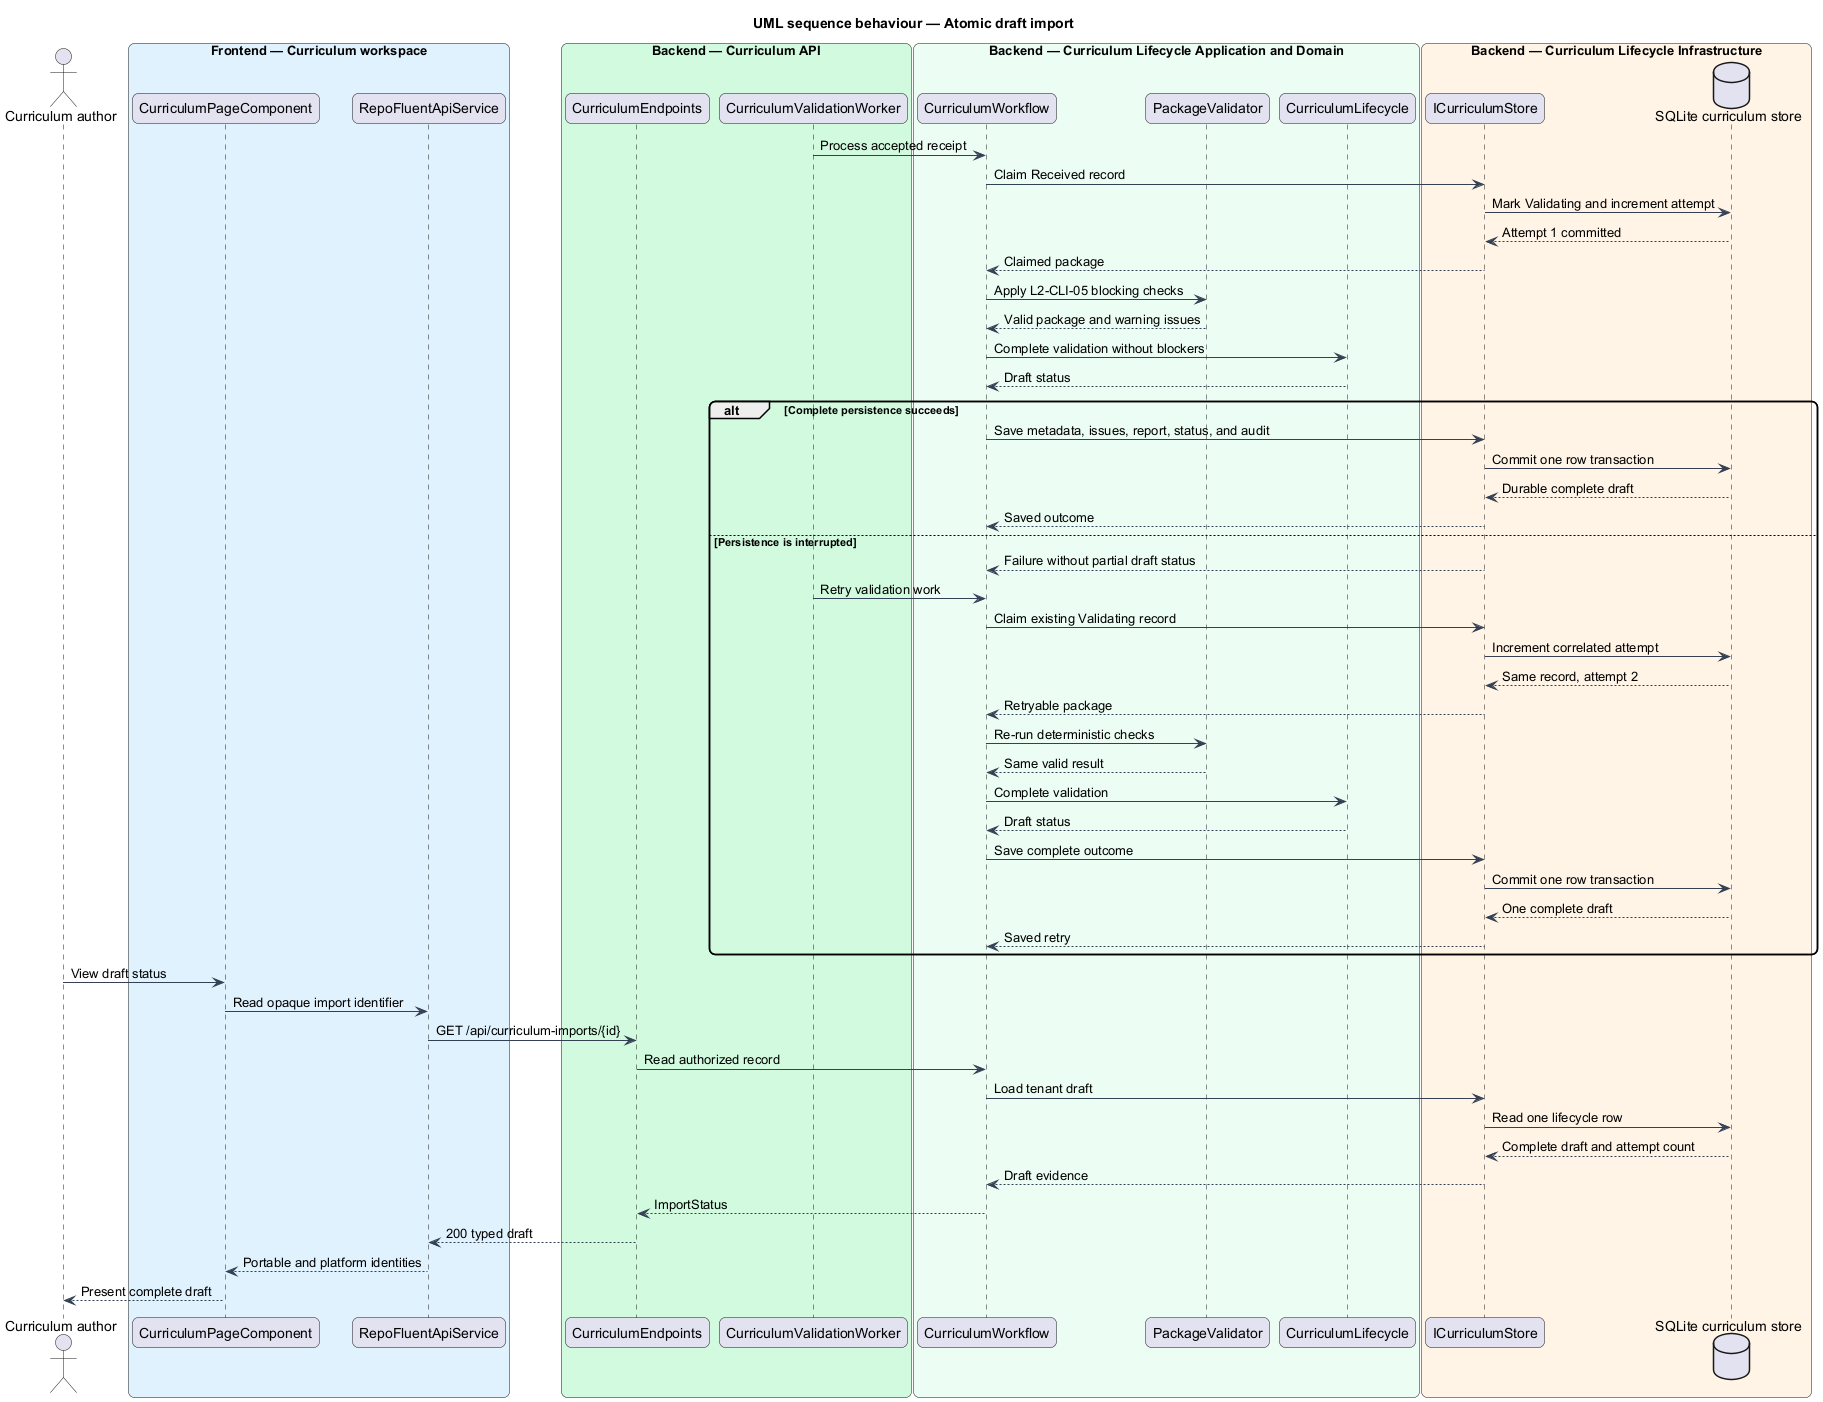

The diagram above was rendered by PlantUML. Its source (embedded in the PNG):
@startuml
title UML sequence behaviour — Atomic draft import
skinparam backgroundColor #FFFFFF
skinparam shadowing false
skinparam roundcorner 12
skinparam defaultFontName Arial
skinparam ArrowColor #344054
actor "Curriculum author" as author
box "Frontend — Curriculum workspace" #E0F2FE
  participant "CurriculumPageComponent" as page
  participant "RepoFluentApiService" as client
end box
box "Backend — Curriculum API" #D1FADF
  participant "CurriculumEndpoints" as endpoints
  participant "CurriculumValidationWorker" as worker
end box
box "Backend — Curriculum Lifecycle Application and Domain" #ECFDF3
  participant "CurriculumWorkflow" as workflow
  participant "PackageValidator" as validator
  participant "CurriculumLifecycle" as lifecycle
end box
box "Backend — Curriculum Lifecycle Infrastructure" #FFF4E5
  participant "ICurriculumStore" as port
  database "SQLite curriculum store" as store
end box

worker -> workflow : Process accepted receipt
workflow -> port : Claim Received record
port -> store : Mark Validating and increment attempt
store --> port : Attempt 1 committed
port --> workflow : Claimed package
workflow -> validator : Apply L2-CLI-05 blocking checks
validator --> workflow : Valid package and warning issues
workflow -> lifecycle : Complete validation without blockers
lifecycle --> workflow : Draft status

alt Complete persistence succeeds
  workflow -> port : Save metadata, issues, report, status, and audit
  port -> store : Commit one row transaction
  store --> port : Durable complete draft
  port --> workflow : Saved outcome
else Persistence is interrupted
  port --> workflow : Failure without partial draft status
  worker -> workflow : Retry validation work
  workflow -> port : Claim existing Validating record
  port -> store : Increment correlated attempt
  store --> port : Same record, attempt 2
  port --> workflow : Retryable package
  workflow -> validator : Re-run deterministic checks
  validator --> workflow : Same valid result
  workflow -> lifecycle : Complete validation
  lifecycle --> workflow : Draft status
  workflow -> port : Save complete outcome
  port -> store : Commit one row transaction
  store --> port : One complete draft
  port --> workflow : Saved retry
end

author -> page : View draft status
page -> client : Read opaque import identifier
client -> endpoints : GET /api/curriculum-imports/{id}
endpoints -> workflow : Read authorized record
workflow -> port : Load tenant draft
port -> store : Read one lifecycle row
store --> port : Complete draft and attempt count
port --> workflow : Draft evidence
workflow --> endpoints : ImportStatus
endpoints --> client : 200 typed draft
client --> page : Portable and platform identities
page --> author : Present complete draft
@enduml